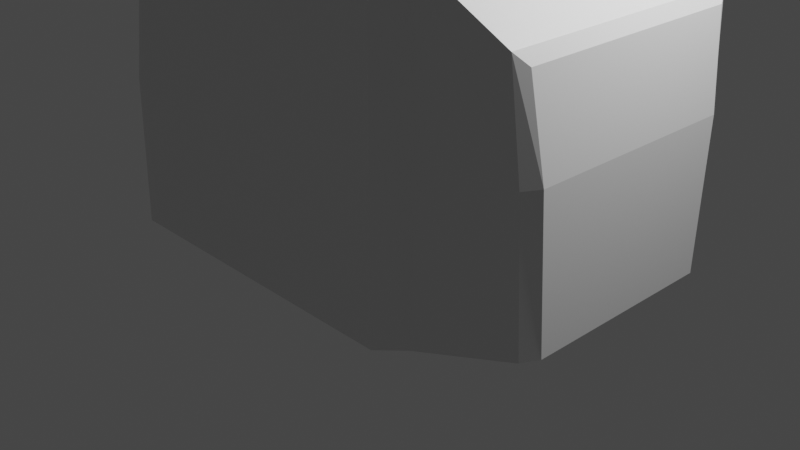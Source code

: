 # Source: blender.blend  (saved by Blender 2.80.75; exported with 4.5.12 LTS)
import bpy
from mathutils import Matrix  # noqa: F401  (used for matrix-valued properties, if any)

bpy.ops.wm.read_factory_settings(use_empty=True)
scene = bpy.context.scene
scene.name = 'Scene'

# ---- collections
col_collection = bpy.data.collections.new('Collection'); scene.collection.children.link(col_collection)

# ---- materials (node trees are filled in below, after node groups)
mat_material = bpy.data.materials.new('Material')
mat_material.alpha_threshold = 0.0
mat_material.use_transparent_shadow = False
mat_material.line_color = (0.0, 0.0, 0.0, 1.0)

# ---- material node trees
mat_material.use_nodes = True; mat_material.node_tree.nodes.clear()
_N = mat_material.node_tree.nodes; _L = mat_material.node_tree.links
n0 = _N.new('ShaderNodeOutputMaterial'); n0.name = 'Material Output'; n0.location = (300, 300)
n1 = _N.new('ShaderNodeBsdfPrincipled'); n1.name = 'Principled BSDF'; n1.location = (10, 300)
n1.distribution = 'GGX'
n1.subsurface_method = 'BURLEY'
n1.inputs[2].default_value = 0.4
n1.inputs[3].default_value = 1.45
n1.inputs[27].default_value = (0.0, 0.0, 0.0, 1.0)
n1.inputs[28].default_value = 1.0
_L.new(n1.outputs[0], n0.inputs[0])
n0.is_active_output = True

# ---- world
world_world = bpy.data.worlds.new('World'); scene.world = world_world
world_world.use_nodes = True; world_world.node_tree.nodes.clear()
_N = world_world.node_tree.nodes; _L = world_world.node_tree.links
n0 = _N.new('ShaderNodeOutputWorld'); n0.name = 'World Output'; n0.location = (300, 300)
n1 = _N.new('ShaderNodeBackground'); n1.name = 'Background'; n1.location = (10, 300)
n1.inputs[0].default_value = (0.05088, 0.05088, 0.05088, 1.0)
_L.new(n1.outputs[0], n0.inputs[0])
n0.is_active_output = True
world_world.color = (0.05088, 0.05088, 0.05088)
world_world.use_sun_shadow = False
world_world.sun_shadow_jitter_overblur = 0.0

# ---- cameras
cam_camera = bpy.data.cameras.new('Camera')
cam_camera.clip_end = 100.0
cam_camera.ortho_scale = 7.314

# ---- lights
light_light = bpy.data.lights.new('Light', 'POINT')
light_light.transmission_factor = 0.0
light_light.energy = 1000.0
light_light.shadow_soft_size = 0.1
light_light.shadow_maximum_resolution = 0.006
light_light.use_absolute_resolution = True

# ---- meshes
me_cube = bpy.data.meshes.new('Cube')
me_cube.from_pydata([(1.724, -1.505, -0.3341), (1.505, -1.724, -0.3341), (1.505, 1.724, -0.3341), (1.724, 1.505, -0.3341), (-1.724, 1.505, -0.3341), (-1.505, 1.724, -0.3341), (-1.724, -1.505, -0.3341), (-1.505, -1.724, -0.3341), (-1.845, -1.625, -1.989), (-1.625, -1.845, -1.989), (-1.25, -1.238, 0.01117), (-1.238, -1.25, 0.01117), (-1.625, 1.845, -1.989), (-1.845, 1.625, -1.989), (-1.238, 1.25, 0.01117), (-1.25, 1.238, 0.01117), (1.625, -1.845, -1.989), (1.845, -1.585, -1.989), (1.238, -1.25, 0.01117), (1.25, -1.238, 0.01117), (1.845, 1.585, -1.989), (1.625, 1.845, -1.989), (1.25, 1.238, 0.01117), (1.238, 1.25, 0.01117), (-1.865, 1.646, -3.489), (-1.646, 1.865, -3.489), (-1.646, -1.865, -3.489), (-1.865, -1.646, -3.489), (1.646, 1.865, -3.489), (1.865, 1.646, -3.489), (1.865, -1.646, -3.489), (1.646, -1.865, -3.489), (2.538, -1.331, -0.8858), (2.538, 1.331, -0.8858), (-1.385, -1.604, 0.01117), (-1.604, -1.385, 0.01117), (-1.604, 1.385, 0.01117), (-1.385, 1.604, 0.01117), (1.385, 1.604, 0.01117), (1.604, 1.385, 0.01117), (1.604, -1.385, 0.01117), (1.385, -1.604, 0.01117), (-0.6223, 1.858, 6.195), (0.6223, 1.858, 6.195), (-0.6223, 1.908, 6.535), (0.6223, 1.908, 6.535), (-0.6223, 2.139, 6.235), (0.6223, 2.139, 6.235), (-0.6223, 2.322, 6.408), (0.6223, 2.322, 6.408), (-0.6223, 2.43, 5.966), (0.6223, 2.43, 5.966), (-0.6223, 2.68, 5.994), (0.6223, 2.68, 5.994), (-0.6223, 2.491, 5.238), (0.6223, 2.491, 5.238), (-0.6223, 2.742, 5.243), (0.6223, 2.742, 5.243), (-0.6223, 2.516, 4.098), (0.6223, 2.516, 4.098), (-0.6223, 2.767, 4.104), (0.6223, 2.767, 4.104), (-0.6223, 2.479, 2.86), (0.6223, 2.479, 2.86), (-0.6223, 2.731, 2.865), (0.6223, 2.731, 2.865), (-1.057, -1.069, 6.729), (-1.057, 1.069, 6.729), (1.057, 1.069, 6.729), (1.057, -1.069, 6.729), (2.622, 1.268, -1.937), (2.724, 1.116, -1.93), (2.724, -1.116, -1.93), (2.622, -1.268, -1.937), (2.744, -1.038, -3.43), (2.649, -1.202, -3.437), (2.649, 1.202, -3.437), (2.744, 1.038, -3.43), (2.538, -1.331, -0.8858), (2.613, -1.2, -1.009), (2.613, 1.2, -1.009), (2.538, 1.331, -0.8858), (-1.131, 0.0, 0.01339), (1.131, 0.0, 1.225), (-1.131, 0.0, 1.225), (1.131, 0.0, 0.01339), (1.606, 0.0, 3.046), (-1.606, 0.0, 3.046), (1.598, 0.0, 4.596), (-1.598, 0.0, 4.596), (1.542, 0.0, 6.218), (-1.542, 0.0, 6.218), (1.527, 0.0, 1.679), (1.393, 0.0, 1.46), (-1.527, 0.0, 1.679), (-1.393, 0.0, 1.46), (1.343, 0.0, 6.218), (-1.343, 0.0, 6.218), (1.343, 0.0, 1.774), (-1.343, 0.0, 1.774), (0.8071, 0.0, 1.294), (-0.8071, 0.0, 1.294), (0.0, 1.131, 0.01339), (0.0, -1.131, 1.225), (0.0, -1.131, 0.01339), (0.0, 1.131, 1.225), (0.0, -1.606, 3.046), (0.0, 1.606, 3.046), (0.0, -1.598, 4.596), (0.0, 1.598, 4.596), (0.0, -1.542, 6.218), (0.0, 1.542, 6.218), (0.0, -1.527, 1.679), (0.0, -1.393, 1.46), (0.0, 1.527, 1.679), (0.0, 1.393, 1.46), (0.0, -1.343, 6.218), (0.0, 1.343, 6.218), (0.0, -1.343, 1.774), (0.0, 1.343, 1.774), (0.0, -0.8071, 1.294), (0.0, 0.8071, 1.294), (0.0, 0.0, 1.294), (0.0, 0.0, 0.01339), (1.0, 0.576, 1.225), (0.576, 1.0, 1.225), (0.576, 1.0, 0.01339), (1.0, 0.576, 0.01339), (0.576, -1.0, 1.225), (1.0, -0.576, 1.225), (1.0, -0.576, 0.01339), (0.576, -1.0, 0.01339), (-0.576, 1.0, 1.225), (-1.0, 0.576, 1.225), (-1.0, 0.576, 0.01339), (-0.576, 1.0, 0.01339), (-1.0, -0.576, 1.225), (-0.576, -1.0, 1.225), (-0.576, -1.0, 0.01339), (-1.0, -0.576, 0.01339), (1.414, -1.606, 3.046), (1.606, -1.414, 3.046), (-1.606, -1.414, 3.046), (-1.414, -1.606, 3.046), (1.606, 1.414, 3.046), (1.414, 1.606, 3.046), (-1.414, 1.606, 3.046), (-1.606, 1.414, 3.046), (1.598, -1.405, 4.596), (1.405, -1.598, 4.596), (-1.405, -1.598, 4.596), (-1.598, -1.405, 4.596), (1.405, 1.598, 4.596), (1.598, 1.405, 4.596), (-1.598, 1.405, 4.596), (-1.405, 1.598, 4.596), (1.343, -1.146, 6.218), (1.146, -1.343, 6.218), (-1.146, -1.343, 6.218), (-1.343, -1.146, 6.218), (1.146, 1.343, 6.218), (1.343, 1.146, 6.218), (-1.343, 1.146, 6.218), (-1.146, 1.343, 6.218), (1.393, -1.201, 1.46), (1.201, -1.393, 1.46), (1.527, -1.334, 1.679), (1.334, -1.527, 1.679), (-1.334, -1.527, 1.679), (-1.527, -1.334, 1.679), (-1.201, -1.393, 1.46), (-1.393, -1.201, 1.46), (1.201, 1.393, 1.46), (1.393, 1.201, 1.46), (1.334, 1.527, 1.679), (1.527, 1.334, 1.679), (-1.527, 1.334, 1.679), (-1.334, 1.527, 1.679), (-1.393, 1.201, 1.46), (-1.201, 1.393, 1.46), (1.542, -1.347, 6.218), (1.347, -1.542, 6.218), (-1.347, -1.542, 6.218), (-1.542, -1.347, 6.218), (1.347, 1.542, 6.218), (1.542, 1.347, 6.218), (-1.542, 1.347, 6.218), (-1.347, 1.542, 6.218), (1.343, -1.146, 1.774), (1.146, -1.343, 1.774), (-1.146, -1.343, 1.774), (-1.343, -1.146, 1.774), (1.146, 1.343, 1.774), (1.343, 1.146, 1.774), (-1.343, 1.146, 1.774), (-1.146, 1.343, 1.774), (0.6085, -0.8071, 1.294), (0.8071, -0.6085, 1.294), (-0.8071, -0.6085, 1.294), (-0.6085, -0.8071, 1.294), (0.8071, 0.6085, 1.294), (0.6085, 0.8071, 1.294), (-0.6085, 0.8071, 1.294), (-0.8071, 0.6085, 1.294), (0.6751, 1.666, 6.61), (-0.7227, 1.666, 6.61), (-1.372, -1.666, 6.195), (-1.649, -1.389, 6.195), (-1.46, -1.467, 6.232), (-1.649, 1.389, 6.195), (-1.375, 1.705, 6.195), (-1.46, 1.467, 6.232), (1.375, 1.705, 6.195), (1.649, 1.389, 6.195), (1.46, 1.467, 6.232), (1.649, -1.389, 6.195), (1.372, -1.666, 6.195), (1.46, -1.467, 6.232), (-1.649, -1.389, 6.447), (-1.372, -1.666, 6.447), (-1.464, -1.479, 6.535), (-1.375, 1.705, 6.447), (-1.649, 1.389, 6.447), (-1.464, 1.479, 6.535), (1.649, 1.389, 6.447), (1.375, 1.705, 6.447), (1.464, 1.479, 6.535), (1.372, -1.666, 6.447), (1.649, -1.389, 6.447), (1.464, -1.479, 6.535), (-1.095, -1.326, 6.049), (-1.326, -1.095, 6.049), (-1.326, -1.095, 6.258), (-1.095, -1.326, 6.258), (-1.46, -1.467, 6.232), (-1.326, 1.095, 6.049), (-1.095, 1.326, 6.049), (-1.095, 1.326, 6.258), (-1.326, 1.095, 6.258), (-1.46, 1.467, 6.232), (1.326, -1.095, 6.049), (1.095, -1.326, 6.049), (1.095, -1.326, 6.258), (1.326, -1.095, 6.258), (1.46, -1.467, 6.232), (1.095, 1.326, 6.049), (1.326, 1.095, 6.049), (1.326, 1.095, 6.258), (1.095, 1.326, 6.258), (1.46, 1.467, 6.232), (-1.496, 1.566, 6.195)], [], [(136, 137, 170, 171), (132, 133, 178, 179), (135, 132, 105, 102), (92, 166, 164, 93), (124, 125, 172, 173), (147, 87, 89, 154), (145, 107, 109, 152), (174, 114, 107, 145), (82, 123, 104, 138, 139), (148, 88, 90, 180), (123, 85, 130, 131, 104), (134, 135, 102, 123, 82), (102, 126, 127, 85, 123), (152, 109, 111, 184), (176, 94, 87, 147), (168, 112, 106, 143), (143, 106, 108, 150), (157, 116, 110, 181), (150, 108, 110, 182), (156, 96, 98, 188), (154, 89, 91, 186), (169, 94, 95, 171), (128, 129, 164, 165), (177, 114, 115, 179), (172, 125, 115), (141, 86, 88, 148), (97, 159, 191, 99), (116, 157, 189, 118), (117, 163, 195, 119), (96, 161, 193, 98), (100, 122, 120, 196, 197), (163, 117, 111, 187), (161, 96, 90, 185), (159, 97, 91, 183), (200, 201, 121, 122, 100), (194, 99, 101, 203), (192, 119, 121, 201), (190, 118, 120, 199), (1, 41, 34, 7), (12, 21, 28, 25), (24, 25, 28, 29, 30, 31, 26, 27), (16, 9, 26, 31), (3, 39, 40, 0), (5, 37, 38, 2), (41, 1, 0, 40), (22, 23, 14, 15, 10, 11, 18, 19), (71, 80, 79, 72), (6, 35, 36, 4), (7, 34, 35, 6), (5, 12, 13, 4), (3, 20, 21, 2), (1, 16, 17, 0), (16, 31, 30, 17), (28, 21, 20, 29), (8, 27, 26, 9), (24, 13, 12, 25), (8, 13, 24, 27), (39, 3, 2, 38), (37, 5, 4, 36), (9, 7, 6, 8), (8, 6, 4, 13), (12, 5, 2, 21), (16, 1, 7, 9), (20, 3, 33, 81, 70), (3, 0, 32, 33), (0, 17, 73, 78, 32), (71, 72, 74, 77), (33, 32, 78, 79, 80, 81), (30, 29, 76, 77, 74, 75), (17, 30, 75, 73), (11, 10, 35, 34), (15, 14, 37, 36), (23, 22, 39, 38), (19, 18, 41, 40), (10, 15, 36, 35), (18, 11, 34, 41), (22, 19, 40, 39), (14, 23, 38, 37), (241, 242, 233, 230), (249, 248, 237, 239, 211, 210, 212, 214), (244, 243, 247, 249, 214, 213, 215, 217), (239, 238, 232, 234, 208, 207, 209, 211), (231, 232, 238, 235), (210, 221, 44, 42), (225, 212, 43, 45), (215, 213, 224, 228), (206, 216, 227, 219), (212, 210, 42, 43), (234, 233, 242, 244, 217, 216, 206, 208), (236, 237, 248, 245), (44, 45, 49, 48), (67, 221, 223), (246, 247, 243, 240), (223, 222, 218, 220, 66, 67), (49, 47, 51, 53), (45, 43, 47, 49), (43, 42, 46, 47), (42, 44, 48, 46), (50, 52, 56, 54), (47, 46, 50, 51), (46, 48, 52, 50), (48, 49, 53, 52), (57, 55, 59, 61), (52, 53, 57, 56), (53, 51, 55, 57), (51, 50, 54, 55), (61, 59, 63, 65), (55, 54, 58, 59), (54, 56, 60, 58), (56, 57, 61, 60), (63, 62, 64, 65), (59, 58, 62, 63), (58, 60, 64, 62), (60, 61, 65, 64), (68, 67, 66, 69), (226, 225, 68), (220, 219, 227, 229, 69, 66), (74, 72, 73, 75), (71, 77, 76, 70), (70, 81, 80, 71), (78, 73, 72, 79), (29, 20, 70, 76), (119, 195, 202, 121), (118, 189, 196, 120), (97, 162, 186, 91), (96, 156, 180, 90), (160, 117, 119, 192), (162, 97, 99, 194), (95, 136, 171), (93, 124, 173), (108, 149, 181, 110), (107, 146, 155, 109), (106, 140, 149, 108), (109, 155, 187, 111), (103, 128, 113), (105, 132, 115), (114, 177, 146, 107), (112, 167, 140, 106), (102, 105, 125, 126), (131, 128, 103, 104), (104, 103, 137, 138), (139, 136, 84, 82), (121, 202, 203, 101, 122), (99, 191, 198, 101), (122, 101, 198, 199, 120), (117, 160, 184, 111), (98, 193, 200, 100), (167, 112, 113, 165), (158, 116, 118, 190), (94, 169, 142, 87), (115, 132, 179), (113, 128, 165), (88, 153, 185, 90), (89, 151, 183, 91), (116, 158, 182, 110), (87, 142, 151, 89), (83, 124, 93), (84, 136, 95), (86, 144, 153, 88), (92, 175, 144, 86), (82, 84, 133, 134), (85, 83, 129, 130), (94, 176, 178, 95), (112, 168, 170, 113), (188, 98, 100, 197), (175, 92, 93, 173), (124, 127, 126, 125), (138, 137, 136, 139), (128, 131, 130, 129), (132, 135, 134, 133), (127, 124, 83, 85), (113, 137, 103), (164, 129, 93), (95, 133, 84), (170, 137, 113), (178, 133, 95), (115, 125, 105), (93, 129, 83), (114, 174, 172, 115), (147, 154, 155, 146), (153, 144, 145, 152), (149, 140, 141, 148), (143, 150, 151, 142), (150, 182, 183, 151), (187, 155, 154, 186), (148, 180, 181, 149), (185, 153, 152, 184), (164, 166, 167, 165), (169, 171, 170, 168), (172, 174, 175, 173), (177, 179, 178, 176), (142, 169, 168, 143), (166, 141, 140, 167), (174, 145, 144, 175), (146, 177, 176, 147), (180, 156, 157, 181), (159, 183, 182, 158), (184, 160, 161, 185), (163, 187, 186, 162), (156, 188, 189, 157), (191, 159, 158, 190), (162, 194, 195, 163), (193, 161, 160, 192), (194, 203, 202, 195), (200, 193, 192, 201), (196, 189, 188, 197), (190, 199, 198, 191), (166, 92, 86, 141), (229, 228, 224, 226, 68, 69), (68, 204, 205, 67), (45, 204, 225), (44, 205, 204, 45), (206, 207, 208), (209, 250, 210, 211), (212, 213, 214), (215, 216, 217), (218, 219, 220), (221, 222, 223), (224, 225, 226), (227, 228, 229), (212, 225, 224, 213), (227, 216, 215, 228), (206, 219, 218, 207), (221, 250, 209, 222), (209, 207, 218, 222), (232, 233, 234), (237, 238, 239), (242, 243, 244), (247, 248, 249), (230, 233, 232, 231), (237, 236, 235, 238), (247, 246, 245, 248), (242, 241, 240, 243), (235, 236, 245, 246, 240, 241, 230, 231), (68, 225, 204), (221, 205, 44), (250, 221, 210), (221, 67, 205)])
_uv = me_cube.uv_layers.new(name='UVMap')
_uv.uv.foreach_set('vector', [0.625, 0.553, 0.625, 0.5, 0.625, 0.5, 0.625, 0.5102, 0.875, 0.553, 0.875, 0.5, 0.875, 0.5, 0.875, 0.5102, 0.625, 0.553, 0.875, 0.553, 0.875, 0.625, 0.625, 0.625, 0.375, 0.625, 0.375, 0.7343, 0.375, 0.7327, 0.375, 0.625, 0.375, 0.553, 0.375, 0.5, 0.375, 0.5, 0.375, 0.5102, 0.625, 0.7351, 0.625, 0.625, 0.625, 0.625, 0.625, 0.7349, 0.875, 0.7351, 0.875, 0.625, 0.875, 0.625, 0.875, 0.7349, 0.875, 0.7343, 0.875, 0.625, 0.875, 0.625, 0.875, 0.7351, 0.375, 0.875, 0.5, 0.875, 0.5, 1.0, 0.428, 1.0, 0.375, 0.947, 0.375, 0.7349, 0.375, 0.625, 0.375, 0.625, 0.375, 0.7342, 0.5, 0.875, 0.625, 0.875, 0.625, 0.947, 0.572, 1.0, 0.5, 1.0, 0.375, 0.803, 0.428, 0.75, 0.5, 0.75, 0.5, 0.875, 0.375, 0.875, 0.5, 0.75, 0.572, 0.75, 0.625, 0.803, 0.625, 0.875, 0.5, 0.875, 0.875, 0.7349, 0.875, 0.625, 0.875, 0.625, 0.875, 0.7342, 0.625, 0.7343, 0.625, 0.625, 0.625, 0.625, 0.625, 0.7351, 0.625, 0.4843, 0.625, 0.375, 0.625, 0.375, 0.625, 0.4851, 0.625, 0.4851, 0.625, 0.375, 0.625, 0.375, 0.625, 0.4849, 0.4071, 0.2339, 0.5, 0.2339, 0.5, 0.25, 0.3908, 0.25, 0.625, 0.4849, 0.625, 0.375, 0.625, 0.375, 0.625, 0.4842, 0.3911, 0.2179, 0.3911, 0.125, 0.3911, 0.125, 0.3911, 0.2179, 0.625, 0.7349, 0.625, 0.625, 0.625, 0.625, 0.625, 0.7342, 0.625, 0.5157, 0.625, 0.625, 0.625, 0.625, 0.625, 0.5173, 0.625, 0.303, 0.625, 0.25, 0.625, 0.25, 0.625, 0.2602, 0.875, 0.5157, 0.875, 0.625, 0.875, 0.625, 0.875, 0.5173, 0.875, 0.7398, 0.875, 0.697, 0.875, 0.625, 0.375, 0.7351, 0.375, 0.625, 0.375, 0.625, 0.375, 0.7349, 0.6089, 0.125, 0.6089, 0.2179, 0.6089, 0.2179, 0.6089, 0.125, 0.5, 0.2339, 0.4071, 0.2339, 0.4071, 0.2339, 0.5, 0.2339, 0.5, 0.01609, 0.5929, 0.01609, 0.5929, 0.01609, 0.5, 0.01609, 0.3911, 0.125, 0.3911, 0.03205, 0.3911, 0.03211, 0.3911, 0.125, 0.3911, 0.125, 0.5, 0.125, 0.5, 0.2339, 0.4179, 0.2339, 0.3911, 0.2071, 0.5929, 0.01609, 0.5, 0.01609, 0.5, 0.0, 0.6092, 0.0, 0.3911, 0.03205, 0.3911, 0.125, 0.375, 0.125, 0.375, 0.01578, 0.6089, 0.2179, 0.6089, 0.125, 0.625, 0.125, 0.625, 0.2342, 0.3911, 0.04289, 0.4179, 0.01609, 0.5, 0.01609, 0.5, 0.125, 0.3911, 0.125, 0.6089, 0.03211, 0.6089, 0.125, 0.6089, 0.125, 0.6089, 0.04289, 0.4071, 0.01609, 0.5, 0.01609, 0.5, 0.01609, 0.4179, 0.01609, 0.5929, 0.2339, 0.5, 0.2339, 0.5, 0.2339, 0.5821, 0.2339, 0.5, 0.766, 0.625, 0.7671, 0.625, 0.9829, 0.5, 0.984, 0.375, 0.2649, 0.375, 0.4851, 0.375, 0.4853, 0.375, 0.2647, 0.125, 0.5147, 0.1397, 0.5, 0.3603, 0.5, 0.375, 0.5147, 0.375, 0.7353, 0.3603, 0.75, 0.1397, 0.75, 0.125, 0.7353, 0.375, 0.7649, 0.375, 0.9851, 0.375, 0.9853, 0.375, 0.7647, 0.5, 0.516, 0.625, 0.5171, 0.625, 0.7329, 0.5, 0.734, 0.5, 0.266, 0.625, 0.2671, 0.625, 0.4829, 0.5, 0.484, 0.625, 0.7671, 0.5, 0.766, 0.5, 0.734, 0.625, 0.7329, 0.6526, 0.5285, 0.6535, 0.5276, 0.8465, 0.5276, 0.8474, 0.5285, 0.8474, 0.7215, 0.8465, 0.7224, 0.6535, 0.7224, 0.6526, 0.7215, 0.375, 0.5247, 0.4902, 0.5251, 0.4902, 0.7249, 0.375, 0.7253, 0.5, 0.01599, 0.625, 0.0171, 0.625, 0.2329, 0.5, 0.234, 0.5, 0.984, 0.625, 0.9829, 0.625, 1.0, 0.5016, 1.0, 0.5, 0.266, 0.375, 0.2649, 0.375, 0.2351, 0.5, 0.234, 0.5, 0.516, 0.375, 0.5149, 0.375, 0.4851, 0.5, 0.484, 0.5, 0.766, 0.375, 0.7649, 0.375, 0.7351, 0.5, 0.734, 0.375, 0.7649, 0.375, 0.7647, 0.375, 0.7353, 0.375, 0.7351, 0.375, 0.4853, 0.375, 0.4851, 0.375, 0.5149, 0.375, 0.5147, 0.375, 0.01487, 0.375, 0.01471, 0.375, 0.0, 0.375, 0.0, 0.375, 0.2353, 0.375, 0.2351, 0.375, 0.2649, 0.375, 0.2647, 0.375, 0.01487, 0.375, 0.2351, 0.375, 0.2353, 0.375, 0.01471, 0.625, 0.5171, 0.5, 0.516, 0.5, 0.484, 0.625, 0.4829, 0.625, 0.2671, 0.5, 0.266, 0.5, 0.234, 0.625, 0.2329, 0.375, 0.9851, 0.5, 0.984, 0.5016, 1.0, 0.3782, 1.0, 0.375, 0.01487, 0.5, 0.01599, 0.5, 0.234, 0.375, 0.2351, 0.375, 0.2649, 0.5, 0.266, 0.5, 0.484, 0.375, 0.4851, 0.375, 0.7649, 0.5, 0.766, 0.5, 0.984, 0.375, 0.9851, 0.375, 0.5149, 0.5, 0.516, 0.5, 0.516, 0.5, 0.516, 0.375, 0.5149, 0.5, 0.516, 0.5, 0.734, 0.5, 0.734, 0.5, 0.516, 0.5, 0.734, 0.375, 0.7351, 0.375, 0.7351, 0.5, 0.734, 0.5, 0.734, 0.375, 0.5247, 0.375, 0.7253, 0.375, 0.7247, 0.375, 0.5253, 0.5, 0.516, 0.5, 0.734, 0.5, 0.734, 0.4902, 0.7249, 0.4902, 0.5251, 0.5, 0.516, 0.375, 0.7353, 0.375, 0.5147, 0.375, 0.5147, 0.375, 0.5253, 0.375, 0.7247, 0.375, 0.7353, 0.375, 0.7351, 0.375, 0.7353, 0.375, 0.7353, 0.375, 0.7351, 0.8465, 0.7224, 0.8474, 0.7215, 0.875, 0.7329, 0.8579, 0.75, 0.8474, 0.5285, 0.8465, 0.5276, 0.8579, 0.5, 0.875, 0.5171, 0.6535, 0.5276, 0.6526, 0.5285, 0.625, 0.5171, 0.6421, 0.5, 0.6526, 0.7215, 0.6535, 0.7224, 0.6421, 0.75, 0.625, 0.7329, 0.8474, 0.7215, 0.8474, 0.5285, 0.875, 0.5171, 0.875, 0.7329, 0.6535, 0.7224, 0.8465, 0.7224, 0.8579, 0.75, 0.6421, 0.75, 0.6526, 0.5285, 0.6526, 0.7215, 0.625, 0.7329, 0.625, 0.5171, 0.8465, 0.5276, 0.6535, 0.5276, 0.6421, 0.5, 0.8579, 0.5, 0.375, 0.7718, 0.625, 0.7718, 0.625, 0.9782, 0.375, 0.9782, 0.625, 0.5, 0.625, 0.4782, 0.625, 0.2718, 0.625, 0.25, 0.625, 0.25, 0.625, 0.271, 0.625, 0.479, 0.625, 0.5, 0.625, 0.75, 0.625, 0.7282, 0.625, 0.5218, 0.625, 0.5, 0.625, 0.5, 0.625, 0.5208, 0.625, 0.7292, 0.625, 0.75, 0.625, 0.25, 0.625, 0.2282, 0.625, 0.02177, 0.625, 0.0, 0.625, 0.0, 0.625, 0.02079, 0.625, 0.2292, 0.625, 0.25, 0.375, 0.02177, 0.625, 0.02177, 0.625, 0.2282, 0.375, 0.2282, 0.625, 0.25, 0.625, 0.25, 0.625, 0.25, 0.625, 0.25, 0.625, 0.5, 0.625, 0.5, 0.625, 0.5, 0.625, 0.5, 0.625, 0.7292, 0.625, 0.5208, 0.625, 0.5208, 0.625, 0.7292, 0.625, 0.979, 0.625, 0.771, 0.625, 0.771, 0.625, 0.979, 0.625, 0.479, 0.625, 0.25, 0.625, 0.25, 0.625, 0.5, 0.625, 1.0, 0.625, 0.9782, 0.625, 0.7718, 0.625, 0.75, 0.625, 0.75, 0.625, 0.771, 0.625, 0.979, 0.625, 1.0, 0.375, 0.2718, 0.625, 0.2718, 0.625, 0.4782, 0.375, 0.4782, 0.875, 0.5, 0.625, 0.5, 0.625, 0.5, 0.875, 0.5, 0.875, 0.5, 0.854, 0.5, 0.875, 0.5, 0.375, 0.5218, 0.625, 0.5218, 0.625, 0.7282, 0.375, 0.7282, 0.625, 0.25, 0.625, 0.2292, 0.625, 0.02079, 0.625, 0.0, 0.625, 0.0, 0.625, 0.25, 0.625, 0.5, 0.625, 0.5, 0.625, 0.5, 0.625, 0.5, 0.625, 0.5, 0.625, 0.5, 0.625, 0.5, 0.625, 0.5, 0.625, 0.5, 0.625, 0.25, 0.625, 0.25, 0.625, 0.5, 0.625, 0.25, 0.625, 0.25, 0.625, 0.25, 0.625, 0.25, 0.625, 0.25, 0.625, 0.25, 0.625, 0.25, 0.625, 0.25, 0.625, 0.5, 0.625, 0.25, 0.625, 0.25, 0.625, 0.5, 0.625, 0.25, 0.625, 0.25, 0.625, 0.25, 0.625, 0.25, 0.875, 0.5, 0.625, 0.5, 0.625, 0.5, 0.875, 0.5, 0.625, 0.5, 0.625, 0.5, 0.625, 0.5, 0.625, 0.5, 0.875, 0.5, 0.625, 0.5, 0.625, 0.5, 0.875, 0.5, 0.625, 0.5, 0.625, 0.5, 0.625, 0.5, 0.625, 0.5, 0.625, 0.5, 0.625, 0.25, 0.625, 0.25, 0.625, 0.5, 0.625, 0.5, 0.625, 0.5, 0.625, 0.5, 0.625, 0.5, 0.625, 0.5, 0.625, 0.25, 0.625, 0.25, 0.625, 0.5, 0.625, 0.25, 0.625, 0.25, 0.625, 0.25, 0.625, 0.25, 0.875, 0.5, 0.625, 0.5, 0.625, 0.5, 0.875, 0.5, 0.625, 0.5, 0.625, 0.25, 0.625, 0.25, 0.625, 0.5, 0.625, 0.5, 0.625, 0.25, 0.625, 0.25, 0.625, 0.5, 0.625, 0.25, 0.625, 0.25, 0.625, 0.25, 0.625, 0.25, 0.875, 0.5, 0.625, 0.5, 0.625, 0.5, 0.875, 0.5, 0.625, 0.5, 0.875, 0.5, 0.875, 0.75, 0.625, 0.75, 0.625, 0.5, 0.646, 0.5, 0.625, 0.5, 0.625, 1.0, 0.625, 0.979, 0.625, 0.771, 0.625, 0.75, 0.625, 0.75, 0.625, 1.0, 0.375, 0.7247, 0.375, 0.7253, 0.375, 0.7351, 0.375, 0.7353, 0.375, 0.5247, 0.375, 0.5253, 0.375, 0.5147, 0.375, 0.5149, 0.375, 0.5149, 0.5, 0.516, 0.4902, 0.5251, 0.375, 0.5247, 0.5, 0.734, 0.375, 0.7351, 0.375, 0.7253, 0.4902, 0.7249, 0.375, 0.5147, 0.375, 0.5149, 0.375, 0.5149, 0.375, 0.5147, 0.5, 0.01609, 0.5929, 0.01609, 0.5821, 0.01609, 0.5, 0.01609, 0.5, 0.2339, 0.4071, 0.2339, 0.4179, 0.2339, 0.5, 0.2339, 0.6089, 0.125, 0.6089, 0.03205, 0.625, 0.01578, 0.625, 0.125, 0.3911, 0.125, 0.3911, 0.2179, 0.375, 0.2342, 0.375, 0.125, 0.4071, 0.01609, 0.5, 0.01609, 0.5, 0.01609, 0.4071, 0.01609, 0.6089, 0.03205, 0.6089, 0.125, 0.6089, 0.125, 0.6089, 0.03211, 0.625, 0.625, 0.625, 0.553, 0.625, 0.5173, 0.375, 0.625, 0.375, 0.553, 0.375, 0.5173, 0.625, 0.375, 0.625, 0.2651, 0.625, 0.2658, 0.625, 0.375, 0.875, 0.625, 0.875, 0.5149, 0.875, 0.5151, 0.875, 0.625, 0.625, 0.375, 0.625, 0.2649, 0.625, 0.2651, 0.625, 0.375, 0.875, 0.625, 0.875, 0.5151, 0.875, 0.5158, 0.875, 0.625, 0.625, 0.375, 0.625, 0.303, 0.625, 0.375, 0.875, 0.625, 0.875, 0.553, 0.875, 0.625, 0.875, 0.625, 0.875, 0.5157, 0.875, 0.5149, 0.875, 0.625, 0.625, 0.375, 0.625, 0.2657, 0.625, 0.2649, 0.625, 0.375, 0.625, 0.625, 0.875, 0.625, 0.875, 0.697, 0.625, 0.697, 0.375, 0.303, 0.625, 0.303, 0.625, 0.375, 0.375, 0.375, 0.375, 0.375, 0.625, 0.375, 0.625, 0.447, 0.375, 0.447, 0.375, 0.553, 0.625, 0.553, 0.625, 0.625, 0.375, 0.625, 0.5, 0.01609, 0.5821, 0.01609, 0.6089, 0.04289, 0.6089, 0.125, 0.5, 0.125, 0.6089, 0.125, 0.6089, 0.2179, 0.6089, 0.2071, 0.6089, 0.125, 0.5, 0.125, 0.6089, 0.125, 0.6089, 0.2071, 0.5821, 0.2339, 0.5, 0.2339, 0.5, 0.01609, 0.4071, 0.01609, 0.3908, 0.0, 0.5, 0.0, 0.3911, 0.125, 0.3911, 0.03211, 0.3911, 0.04289, 0.3911, 0.125, 0.625, 0.2657, 0.625, 0.375, 0.625, 0.375, 0.625, 0.2673, 0.5929, 0.2339, 0.5, 0.2339, 0.5, 0.2339, 0.5929, 0.2339, 0.625, 0.625, 0.625, 0.5157, 0.625, 0.5149, 0.625, 0.625, 0.875, 0.625, 0.875, 0.553, 0.875, 0.5173, 0.625, 0.375, 0.625, 0.303, 0.625, 0.2673, 0.375, 0.625, 0.375, 0.5151, 0.375, 0.5158, 0.375, 0.625, 0.625, 0.625, 0.625, 0.5151, 0.625, 0.5158, 0.625, 0.625, 0.5, 0.2339, 0.5929, 0.2339, 0.6092, 0.25, 0.5, 0.25, 0.625, 0.625, 0.625, 0.5149, 0.625, 0.5151, 0.625, 0.625, 0.375, 0.625, 0.375, 0.553, 0.375, 0.625, 0.625, 0.625, 0.625, 0.553, 0.625, 0.625, 0.375, 0.625, 0.375, 0.5149, 0.375, 0.5151, 0.375, 0.625, 0.375, 0.625, 0.375, 0.5157, 0.375, 0.5149, 0.375, 0.625, 0.375, 0.625, 0.625, 0.625, 0.625, 0.697, 0.375, 0.697, 0.125, 0.625, 0.375, 0.625, 0.375, 0.697, 0.125, 0.697, 0.625, 0.625, 0.625, 0.7343, 0.625, 0.7327, 0.625, 0.625, 0.625, 0.375, 0.625, 0.4843, 0.625, 0.4827, 0.625, 0.375, 0.3911, 0.2179, 0.3911, 0.125, 0.3911, 0.125, 0.3911, 0.2071, 0.375, 0.5157, 0.375, 0.625, 0.375, 0.625, 0.375, 0.5173, 0.375, 0.553, 0.125, 0.553, 0.125, 0.5, 0.375, 0.5, 0.375, 0.447, 0.625, 0.447, 0.625, 0.553, 0.375, 0.553, 0.625, 0.303, 0.375, 0.303, 0.375, 0.25, 0.625, 0.25, 0.875, 0.553, 0.625, 0.553, 0.625, 0.5, 0.875, 0.5, 0.125, 0.553, 0.375, 0.553, 0.375, 0.625, 0.125, 0.625, 0.625, 0.375, 0.625, 0.447, 0.625, 0.375, 0.375, 0.7398, 0.375, 0.697, 0.375, 0.625, 0.625, 0.625, 0.625, 0.697, 0.625, 0.625, 0.625, 0.4898, 0.625, 0.447, 0.625, 0.375, 0.625, 0.7398, 0.625, 0.697, 0.625, 0.625, 0.875, 0.625, 0.875, 0.697, 0.875, 0.625, 0.375, 0.625, 0.375, 0.697, 0.375, 0.625, 0.875, 0.625, 0.875, 0.7343, 0.875, 0.7327, 0.875, 0.625, 0.625, 0.7351, 0.625, 0.7349, 0.625, 0.75, 0.625, 0.75, 0.375, 0.5151, 0.375, 0.5149, 0.375, 0.5, 0.375, 0.5, 0.625, 0.2651, 0.625, 0.2649, 0.625, 0.25, 0.625, 0.25, 0.625, 0.4851, 0.625, 0.4849, 0.625, 0.5151, 0.625, 0.5149, 0.625, 0.4849, 0.625, 0.4842, 0.625, 0.5158, 0.625, 0.5151, 0.875, 0.5158, 0.875, 0.5151, 0.875, 0.5, 0.875, 0.5, 0.375, 0.7349, 0.375, 0.7342, 0.375, 0.75, 0.375, 0.75, 0.375, 0.5158, 0.375, 0.5151, 0.375, 0.5, 0.375, 0.5, 0.375, 0.7327, 0.375, 0.7343, 0.375, 0.75, 0.375, 0.75, 0.625, 0.5157, 0.625, 0.5173, 0.625, 0.4827, 0.625, 0.4843, 0.875, 0.7327, 0.875, 0.7343, 0.875, 0.75, 0.875, 0.75, 0.875, 0.5157, 0.875, 0.5173, 0.875, 0.5, 0.875, 0.5, 0.625, 0.5149, 0.625, 0.5157, 0.625, 0.4843, 0.625, 0.4851, 0.375, 0.7343, 0.375, 0.7351, 0.375, 0.75, 0.375, 0.75, 0.875, 0.7343, 0.875, 0.7351, 0.875, 0.75, 0.875, 0.75, 0.875, 0.5149, 0.875, 0.5157, 0.875, 0.5, 0.875, 0.5, 0.375, 0.2342, 0.3911, 0.2179, 0.4071, 0.2339, 0.3908, 0.25, 0.6089, 0.2179, 0.625, 0.2342, 0.6092, 0.25, 0.5929, 0.2339, 0.3908, 0.0, 0.4071, 0.01609, 0.3911, 0.03205, 0.375, 0.01578, 0.5929, 0.01609, 0.6092, 0.0, 0.625, 0.01578, 0.6089, 0.03205, 0.3911, 0.2179, 0.3911, 0.2179, 0.4071, 0.2339, 0.4071, 0.2339, 0.6089, 0.2179, 0.6089, 0.2179, 0.5929, 0.2339, 0.5929, 0.2339, 0.6089, 0.03205, 0.6089, 0.03211, 0.5929, 0.01609, 0.5929, 0.01609, 0.3911, 0.03211, 0.3911, 0.03205, 0.4071, 0.01609, 0.4071, 0.01609, 0.6089, 0.03211, 0.6089, 0.04289, 0.5821, 0.01609, 0.5929, 0.01609, 0.3911, 0.04289, 0.3911, 0.03211, 0.4071, 0.01609, 0.4179, 0.01609, 0.4179, 0.2339, 0.4071, 0.2339, 0.3911, 0.2179, 0.3911, 0.2071, 0.5929, 0.2339, 0.5821, 0.2339, 0.6089, 0.2071, 0.6089, 0.2179, 0.375, 0.7343, 0.375, 0.625, 0.375, 0.625, 0.375, 0.7351, 0.625, 0.75, 0.625, 0.7292, 0.625, 0.5208, 0.625, 0.5, 0.625, 0.5, 0.625, 0.75, 0.625, 0.5, 0.6988, 0.5, 0.8048, 0.5, 0.875, 0.5, 0.625, 0.5, 0.6988, 0.5, 0.625, 0.5, 0.875, 0.5, 0.8048, 0.5, 0.6988, 0.5, 0.625, 0.5, 0.625, 0.979, 0.625, 1.0, 0.625, 1.0, 0.625, 0.2292, 0.625, 0.2525, 0.625, 0.271, 0.625, 0.25, 0.625, 0.5, 0.625, 0.5, 0.625, 0.5, 0.625, 0.7292, 0.625, 0.75, 0.625, 0.75, 0.625, 0.02079, 0.625, 0.0, 0.625, 0.0, 0.875, 0.5, 0.875, 0.5, 0.861, 0.5, 0.625, 0.5208, 0.646, 0.5, 0.625, 0.5, 0.625, 0.771, 0.625, 0.75, 0.625, 0.75, 0.625, 0.5, 0.625, 0.5, 0.625, 0.5208, 0.625, 0.5208, 0.625, 0.771, 0.625, 0.771, 0.625, 0.7292, 0.625, 0.7292, 0.625, 0.979, 0.625, 0.979, 0.625, 1.0, 0.625, 1.0, 0.625, 0.25, 0.625, 0.2408, 0.625, 0.2292, 0.625, 0.2292, 0.625, 0.2292, 0.625, 0.02079, 0.625, 0.02079, 0.625, 0.2292, 0.625, 0.02177, 0.625, 0.0, 0.5941, 0.0, 0.625, 0.2718, 0.625, 0.25, 0.625, 0.25, 0.625, 0.7718, 0.625, 0.75, 0.625, 0.75, 0.625, 0.5218, 0.625, 0.5, 0.625, 0.5, 0.375, 0.9782, 0.625, 0.9782, 0.625, 1.0, 0.375, 1.0, 0.625, 0.2718, 0.375, 0.2718, 0.375, 0.2282, 0.625, 0.2282, 0.625, 0.5218, 0.375, 0.5218, 0.375, 0.4782, 0.625, 0.4782, 0.625, 0.7718, 0.375, 0.7718, 0.375, 0.7282, 0.625, 0.7282, 0.125, 0.5218, 0.1468, 0.5, 0.3532, 0.5, 0.375, 0.5218, 0.375, 0.7282, 0.3532, 0.75, 0.1468, 0.75, 0.125, 0.7282, 0.625, 0.5, 0.646, 0.5, 0.6988, 0.5, 0.8535, 0.5, 0.8048, 0.5, 0.875, 0.5, 0.625, 0.2408, 0.625, 0.25, 0.625, 0.25, 0.8535, 0.5, 0.875, 0.5, 0.8048, 0.5])
me_cube.materials.append(mat_material)
me_cube.use_remesh_preserve_volume = False
me_cube.use_remesh_preserve_attributes = False
me_cube.use_mirror_vertex_groups = False
me_cube.update()

# ---- objects
ob_cube = bpy.data.objects.new('Cube', me_cube)
ob_light = bpy.data.objects.new('Light', light_light)
ob_camera = bpy.data.objects.new('Camera', cam_camera)

# ---- transforms, parenting, visibility, modifiers, constraints
ob_cube.location = (0.0, 0.0, 3.514)
ob_cube.lock_rotations_4d = False
ob_cube.empty_display_type = 'ARROWS'
ob_cube.lineart.crease_threshold = 0.0
ob_light.location = (4.076, 1.005, 5.904)
ob_light.rotation_euler = (0.6503, 0.05522, 1.866)
ob_light.lock_rotations_4d = False
ob_light.empty_display_type = 'ARROWS'
ob_light.color = (0.0, 0.0, 0.0, 0.0)
ob_light.lineart.crease_threshold = 0.0
ob_camera.location = (7.359, -6.926, 4.958)
ob_camera.rotation_euler = (1.109, 0.0, 0.8149)
ob_camera.lock_rotations_4d = False
ob_camera.empty_display_type = 'ARROWS'
ob_camera.color = (0.0, 0.0, 0.0, 0.0)
ob_camera.display_type = 'WIRE'
ob_camera.lineart.crease_threshold = 0.0

# ---- collection membership
col_collection.objects.link(ob_cube)
col_collection.objects.link(ob_light)
col_collection.objects.link(ob_camera)

# ---- scene / render settings (as saved in the file)
scene.camera = ob_camera
scene.frame_start = 1; scene.frame_end = 250; scene.frame_set(1)
scene.render.engine = 'BLENDER_EEVEE_NEXT'
scene.cycles.use_denoising = False
scene.cycles.samples = 128
scene.cycles.sampling_pattern = 'TABULATED_SOBOL'
scene.cycles.use_adaptive_sampling = False
scene.cycles.use_light_tree = False
scene.view_settings.view_transform = 'Filmic'
bpy.context.view_layer.update()
